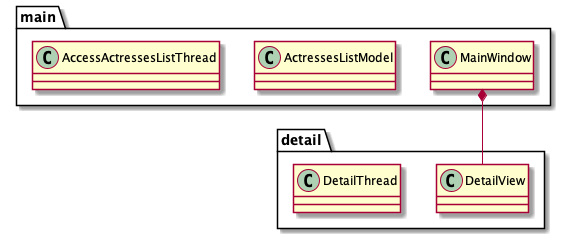

The diagram above was rendered by PlantUML. Its source (embedded in the PNG):
@startuml Class Diagram 
package main {
    class MainWindow
    class ActressesListModel
    class AccessActressesListThread
}

package detail {
    class DetailView
    class DetailThread
}

MainWindow *-- DetailView
@enduml